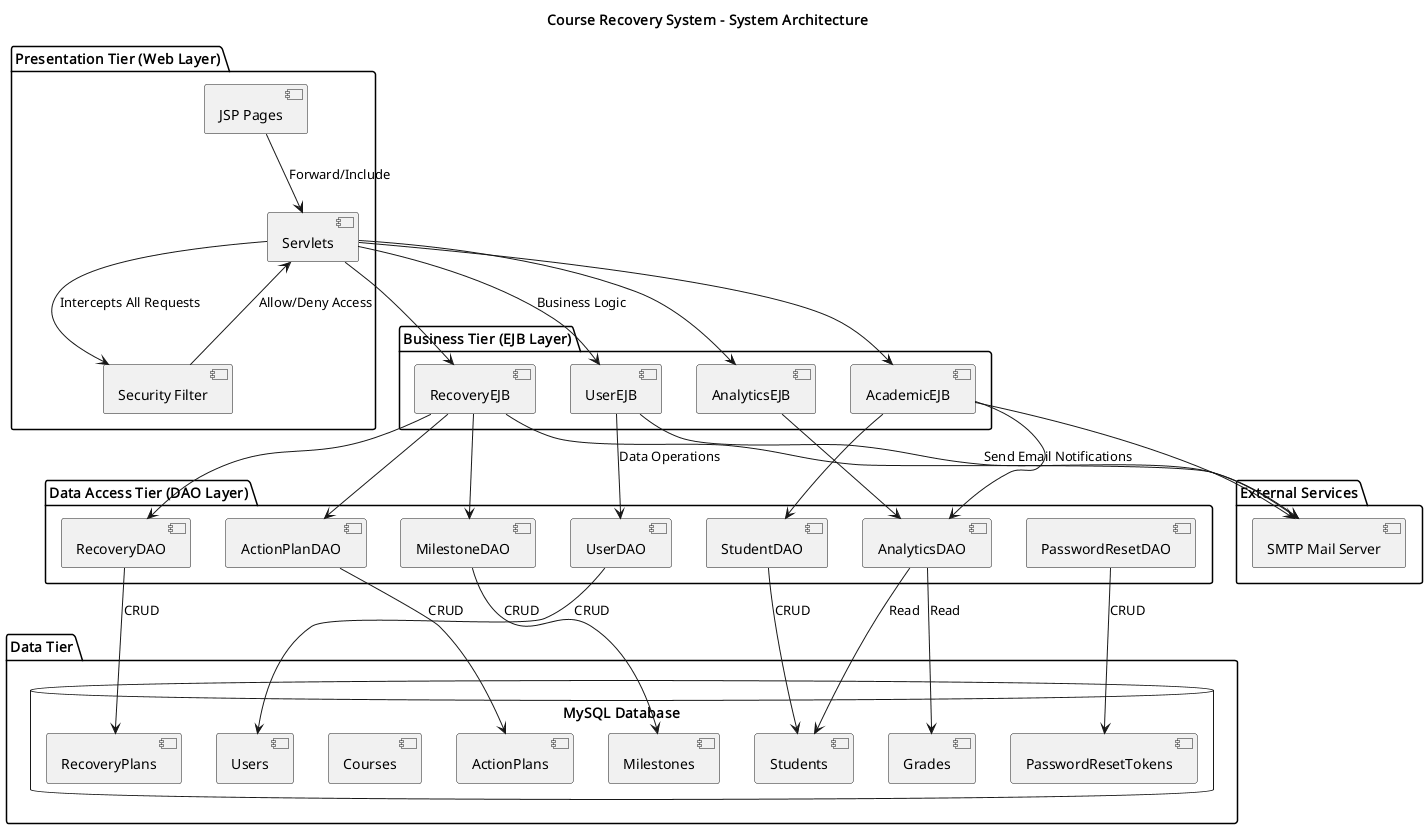

The diagram above was rendered by PlantUML. Its source (embedded in the PNG):
@startuml architecture
title Course Recovery System - System Architecture

package "Presentation Tier (Web Layer)" {
  [JSP Pages] as JSP
  [Servlets] as Servlet
  [Security Filter] as Filter
}

package "Business Tier (EJB Layer)" {
  [UserEJB] as UserEJB
  [AcademicEJB] as AcademicEJB
  [RecoveryEJB] as RecoveryEJB
  [AnalyticsEJB] as AnalyticsEJB
}

package "Data Access Tier (DAO Layer)" {
  [UserDAO] as UserDAO
  [StudentDAO] as StudentDAO
  [RecoveryDAO] as RecoveryDAO
  [AnalyticsDAO] as AnalyticsDAO
  [ActionPlanDAO] as ActionPlanDAO
  [MilestoneDAO] as MilestoneDAO
  [PasswordResetDAO] as PasswordResetDAO
}

package "Data Tier" {
  database "MySQL Database" as DB {
    [Users] as Users
    [Students] as Students
    [Courses] as Courses
    [Grades] as Grades
    [Milestones] as Milestones
    [ActionPlans] as ActionPlans
    [RecoveryPlans] as RecoveryPlans
    [PasswordResetTokens] as Tokens
  }
}

' External Services
package "External Services" {
  [SMTP Mail Server] as Mail
}

' Relationships
JSP --> Servlet : "Forward/Include"
Servlet --> Filter : "Intercepts All Requests"
Filter --> Servlet : "Allow/Deny Access"

Servlet --> UserEJB : "Business Logic"
Servlet --> AcademicEJB
Servlet --> RecoveryEJB
Servlet --> AnalyticsEJB

UserEJB --> UserDAO : "Data Operations"
AcademicEJB --> StudentDAO
AcademicEJB --> AnalyticsDAO
RecoveryEJB --> RecoveryDAO
RecoveryEJB --> ActionPlanDAO
RecoveryEJB --> MilestoneDAO
AnalyticsEJB --> AnalyticsDAO

UserDAO --> Users : "CRUD"
StudentDAO --> Students : "CRUD"
RecoveryDAO --> RecoveryPlans : "CRUD"
ActionPlanDAO --> ActionPlans : "CRUD"
MilestoneDAO --> Milestones : "CRUD"
AnalyticsDAO --> Grades : "Read"
AnalyticsDAO --> Students : "Read"
PasswordResetDAO --> Tokens : "CRUD"

UserEJB --> Mail : "Send Email Notifications"
AcademicEJB --> Mail
RecoveryEJB --> Mail

@enduml